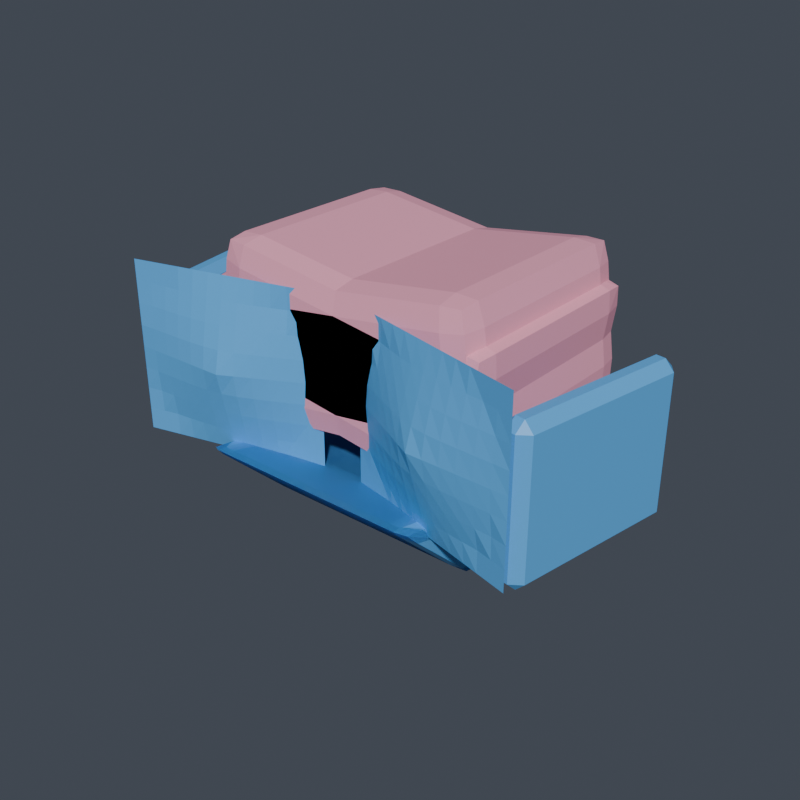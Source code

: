 # Source: right_shoulder.blend  (saved by Blender 5.1.30; exported with 4.5.12 LTS)
import bpy
from mathutils import Matrix  # noqa: F401  (used for matrix-valued properties, if any)

bpy.ops.wm.read_factory_settings(use_empty=True)
scene = bpy.context.scene
scene.name = 'Scene'

# ---- collections
col_vrm_body_proxy = bpy.data.collections.new('vrm_body_proxy'); scene.collection.children.link(col_vrm_body_proxy)
col_review_rig = bpy.data.collections.new('review_rig'); scene.collection.children.link(col_review_rig)
col_armor_active = bpy.data.collections.new('armor_active'); scene.collection.children.link(col_armor_active)
col_build_back = bpy.data.collections.new('build_back'); scene.collection.children.link(col_build_back)
col_build_left_forearm = bpy.data.collections.new('build_left_forearm'); scene.collection.children.link(col_build_left_forearm)
col_build_chest = bpy.data.collections.new('build_chest'); scene.collection.children.link(col_build_chest)
col_build_helmet = bpy.data.collections.new('build_helmet'); scene.collection.children.link(col_build_helmet)
col_build_left_boot = bpy.data.collections.new('build_left_boot'); scene.collection.children.link(col_build_left_boot)
col_build_left_hand = bpy.data.collections.new('build_left_hand'); scene.collection.children.link(col_build_left_hand)
col_build_left_shin = bpy.data.collections.new('build_left_shin'); scene.collection.children.link(col_build_left_shin)
col_build_left_shoulder = bpy.data.collections.new('build_left_shoulder'); scene.collection.children.link(col_build_left_shoulder)
col_build_left_thigh = bpy.data.collections.new('build_left_thigh'); scene.collection.children.link(col_build_left_thigh)
col_build_left_upperarm = bpy.data.collections.new('build_left_upperarm'); scene.collection.children.link(col_build_left_upperarm)
col_build_waist = bpy.data.collections.new('build_waist'); scene.collection.children.link(col_build_waist)

# ---- materials (node trees are filled in below, after node groups)
mat_armor_base_surface = bpy.data.materials.new('armor_base_surface')
mat_armor_accent = bpy.data.materials.new('armor_accent')

# ---- material node trees
mat_armor_base_surface.use_nodes = True; mat_armor_base_surface.node_tree.nodes.clear()
_N = mat_armor_base_surface.node_tree.nodes; _L = mat_armor_base_surface.node_tree.links
n0 = _N.new('ShaderNodeOutputMaterial'); n0.name = 'マテリアル出力'; n0.location = (0, 0)
n1 = _N.new('ShaderNodeBsdfPrincipled'); n1.name = 'プリンシプルBSDF'; n1.location = (0, 0)
n1.inputs[0].default_value = (1.0, 0.4157, 0.5608, 1.0)
_L.new(n1.outputs[0], n0.inputs[0])
n0.is_active_output = True
mat_armor_accent.use_nodes = True; mat_armor_accent.node_tree.nodes.clear()
_N = mat_armor_accent.node_tree.nodes; _L = mat_armor_accent.node_tree.links
n0 = _N.new('ShaderNodeOutputMaterial'); n0.name = 'マテリアル出力'; n0.location = (0, 0)
n1 = _N.new('ShaderNodeBsdfPrincipled'); n1.name = 'プリンシプルBSDF'; n1.location = (0, 0)
n1.inputs[0].default_value = (0.1059, 0.4353, 0.8784, 1.0)
_L.new(n1.outputs[0], n0.inputs[0])
n0.is_active_output = True

# ---- world
world_world = bpy.data.worlds.new('World'); scene.world = world_world
world_world.use_nodes = True; world_world.node_tree.nodes.clear()
_N = world_world.node_tree.nodes; _L = world_world.node_tree.links
n0 = _N.new('ShaderNodeOutputWorld'); n0.name = 'World Output'; n0.location = (200, 100)
n1 = _N.new('ShaderNodeBackground'); n1.name = 'Background'; n1.location = (-200, 100)
n1.inputs[0].default_value = (0.06, 0.07, 0.09, 1.0)
_L.new(n1.outputs[0], n0.inputs[0])
n0.is_active_output = True
world_world.color = (0.05088, 0.05088, 0.05088)
world_world.sun_shadow_jitter_overblur = 0.0

# ---- meshes
me_armor_left_shoulder_v001 = bpy.data.meshes.new('armor_left_shoulder_v001')
me_armor_left_shoulder_v001.from_pydata([(-0.03937, 0.01877, 0.005433), (-0.04048, 0.01077, -0.002489), (-0.04729, 0.01077, 0.006546), (-0.0403, 0.01746, -0.001195), (-0.04618, 0.0168, 0.0003005), (-0.04693, 0.01077, -0.0002638), (-0.046, 0.01746, 0.006364), (-0.04048, -0.04341, -0.002489), (-0.03937, -0.05141, 0.005433), (-0.04729, -0.04341, 0.006546), (-0.0403, -0.0501, -0.001195), (-0.04618, -0.04944, 0.0003005), (-0.046, -0.0501, 0.006364), (-0.04693, -0.04341, -0.0002638), (-0.03529, 0.01877, 0.03444), (-0.04321, 0.01077, 0.03555), (-0.03418, 0.01077, 0.04236), (-0.04192, 0.01746, 0.03537), (-0.04042, 0.0168, 0.04125), (-0.04099, 0.01077, 0.042), (-0.03436, 0.01746, 0.04106), (-0.03529, -0.05141, 0.03444), (-0.03418, -0.04341, 0.04236), (-0.04321, -0.04341, 0.03555), (-0.03436, -0.0501, 0.04106), (-0.04042, -0.04944, 0.04125), (-0.04099, -0.04341, 0.042), (-0.04192, -0.0501, 0.03537), (0.03529, 0.01877, -0.00506), (0.04321, 0.01077, -0.006173), (0.03418, 0.01077, -0.01298), (0.04192, 0.01746, -0.005991), (0.04042, 0.0168, -0.01187), (0.04099, 0.01077, -0.01262), (0.03436, 0.01746, -0.01169), (0.03529, -0.05141, -0.00506), (0.03418, -0.04341, -0.01298), (0.04321, -0.04341, -0.006173), (0.03436, -0.0501, -0.01169), (0.04042, -0.04944, -0.01187), (0.04099, -0.04341, -0.01262), (0.04192, -0.0501, -0.005991), (0.03937, 0.01877, 0.02394), (0.04048, 0.01077, 0.03187), (0.04729, 0.01077, 0.02283), (0.0403, 0.01746, 0.03057), (0.04618, 0.0168, 0.02908), (0.04693, 0.01077, 0.02964), (0.046, 0.01746, 0.02301), (0.03937, -0.05141, 0.02394), (0.04729, -0.04341, 0.02283), (0.04048, -0.04341, 0.03187), (0.046, -0.0501, 0.02301), (0.04618, -0.04944, 0.02908), (0.04693, -0.04341, 0.02964), (0.0403, -0.0501, 0.03057), (-0.03313, 0.0147, -0.05254), (-0.03313, 0.0137, -0.05445), (-0.03713, 0.004461, -0.0484), (-0.03313, 0.0165, -0.0547), (-0.03625, 0.01464, -0.05373), (-0.03647, 0.008801, -0.05274), (-0.03647, 0.0105, -0.04949), (-0.03313, -0.03435, -0.04424), (-0.03313, -0.04117, -0.04067), (-0.03713, -0.03633, -0.03973), (-0.03313, -0.0381, -0.04309), (-0.03625, -0.03805, -0.04301), (-0.03647, -0.03968, -0.04118), (-0.03647, -0.03562, -0.0433), (-0.03313, -0.008671, -0.03055), (-0.03713, -0.01351, -0.03148), (-0.03313, -0.0155, -0.02697), (-0.03647, -0.01017, -0.03003), (-0.03625, -0.01179, -0.0282), (-0.03647, -0.01422, -0.02791), (-0.03313, -0.01175, -0.02812), (-0.03313, -0.06454, -0.01867), (-0.03313, -0.06354, -0.01676), (-0.03713, -0.0543, -0.02281), (-0.03313, -0.06634, -0.01651), (-0.03625, -0.06448, -0.01748), (-0.03647, -0.05864, -0.01847), (-0.03647, -0.06035, -0.02172), (0.03313, 0.0147, -0.05254), (0.03713, 0.004461, -0.0484), (0.03313, 0.0137, -0.05445), (0.03647, 0.0105, -0.04949), (0.03625, 0.01464, -0.05373), (0.03647, 0.008801, -0.05274), (0.03313, 0.0165, -0.0547), (0.03313, -0.04117, -0.04067), (0.03313, -0.03435, -0.04424), (0.03713, -0.03633, -0.03973), (0.03313, -0.0381, -0.04309), (0.03625, -0.03805, -0.04301), (0.03647, -0.03562, -0.0433), (0.03647, -0.03968, -0.04118), (0.03313, -0.008671, -0.03055), (0.03313, -0.0155, -0.02697), (0.03713, -0.01351, -0.03148), (0.03313, -0.01175, -0.02812), (0.03625, -0.01179, -0.0282), (0.03647, -0.01422, -0.02791), (0.03647, -0.01017, -0.03003), (0.03313, -0.06454, -0.01867), (0.03713, -0.0543, -0.02281), (0.03313, -0.06354, -0.01676), (0.03647, -0.06035, -0.02172), (0.03625, -0.06448, -0.01748), (0.03647, -0.05864, -0.01847), (0.03313, -0.06634, -0.01651), (0.07203, -0.004253, -0.02087), (0.07151, -0.007208, -0.02387), (0.06855, -0.006687, -0.02087), (0.06263, -0.05755, -0.02387), (0.06211, -0.06051, -0.02087), (0.05967, -0.05703, -0.02087), (0.07203, -0.004253, 0.02087), (0.06855, -0.006687, 0.02087), (0.07151, -0.007208, 0.02387), (0.06211, -0.06051, 0.02087), (0.06263, -0.05755, 0.02387), (0.05967, -0.05703, 0.02087), (0.07498, -0.004774, -0.02087), (0.07741, -0.00825, -0.02087), (0.07446, -0.007729, -0.02387), (0.06506, -0.06103, -0.02087), (0.06558, -0.05807, -0.02387), (0.06854, -0.05859, -0.02087), (0.07498, -0.004774, 0.02087), (0.07446, -0.007729, 0.02387), (0.07741, -0.00825, 0.02087), (0.06506, -0.06103, 0.02087), (0.06854, -0.05859, 0.02087), (0.06558, -0.05807, 0.02387), (-0.06601, -0.06392, -0.02142), (-0.06108, -0.06269, -0.02142), (-0.05616, -0.06146, -0.02142), (-0.05123, -0.06023, -0.02142), (-0.0463, -0.059, -0.02142), (-0.04138, -0.05778, -0.02142), (-0.03645, -0.05655, -0.02142), (-0.03152, -0.05532, -0.02142), (-0.0266, -0.05409, -0.02142), (-0.02167, -0.05286, -0.02142), (-0.01674, -0.05163, -0.02142), (-0.01182, -0.05041, -0.02142), (-0.00689, -0.04918, -0.02142), (-0.06601, -0.06392, -0.01454), (-0.06108, -0.06269, -0.01454), (-0.05616, -0.06146, -0.01454), (-0.05106, -0.06092, -0.01454), (-0.04599, -0.06026, -0.01454), (-0.04097, -0.05939, -0.01454), (-0.03601, -0.05829, -0.01454), (-0.03112, -0.05694, -0.01454), (-0.02628, -0.05534, -0.01454), (-0.0215, -0.05355, -0.01454), (-0.01674, -0.05163, -0.01454), (-0.01182, -0.05041, -0.01454), (-0.00689, -0.04918, -0.01454), (-0.06601, -0.06392, -0.00765), (-0.06103, -0.06289, -0.00765), (-0.05587, -0.06262, -0.00765), (-0.05072, -0.06228, -0.00765), (-0.04561, -0.06179, -0.00765), (-0.04055, -0.06108, -0.00765), (-0.03558, -0.06004, -0.00765), (-0.0307, -0.05862, -0.00765), (-0.0259, -0.05688, -0.00765), (-0.02116, -0.05491, -0.00765), (-0.01645, -0.0528, -0.00765), (-0.01177, -0.0506, -0.00765), (-0.00689, -0.04918, -0.00765), (-0.06601, -0.06392, -0.000765), (-0.06086, -0.0636, -0.000765), (-0.05565, -0.06347, -0.000765), (-0.05046, -0.06331, -0.000765), (-0.04529, -0.06308, -0.000765), (-0.04016, -0.06266, -0.000765), (-0.03514, -0.06179, -0.000765), (-0.0303, -0.06021, -0.000765), (-0.02558, -0.05817, -0.000765), (-0.0209, -0.05594, -0.000765), (-0.01624, -0.05365, -0.000765), (-0.01159, -0.05131, -0.000765), (-0.00689, -0.04918, -0.000765), (-0.06601, -0.06392, 0.00612), (-0.06079, -0.06385, 0.00612), (-0.05557, -0.06379, 0.00612), (-0.05036, -0.06373, 0.00612), (-0.04514, -0.06366, 0.00612), (-0.03992, -0.0636, 0.00612), (-0.03471, -0.06353, 0.00612), (-0.03007, -0.06114, 0.00612), (-0.02544, -0.05875, 0.00612), (-0.0208, -0.05636, 0.00612), (-0.01616, -0.05396, 0.00612), (-0.01153, -0.05157, 0.00612), (-0.00689, -0.04918, 0.00612), (-0.06601, -0.06392, 0.013), (-0.06086, -0.0636, 0.013), (-0.05565, -0.06347, 0.013), (-0.05046, -0.06331, 0.013), (-0.04529, -0.06308, 0.013), (-0.04016, -0.06266, 0.013), (-0.03514, -0.06179, 0.013), (-0.0303, -0.06021, 0.013), (-0.02558, -0.05817, 0.013), (-0.0209, -0.05594, 0.013), (-0.01624, -0.05365, 0.013), (-0.01159, -0.05131, 0.013), (-0.00689, -0.04918, 0.013), (-0.06601, -0.06392, 0.01989), (-0.06103, -0.06289, 0.01989), (-0.05587, -0.06262, 0.01989), (-0.05072, -0.06228, 0.01989), (-0.04561, -0.06179, 0.01989), (-0.04055, -0.06108, 0.01989), (-0.03558, -0.06004, 0.01989), (-0.0307, -0.05862, 0.01989), (-0.0259, -0.05688, 0.01989), (-0.02116, -0.05491, 0.01989), (-0.01645, -0.0528, 0.01989), (-0.01177, -0.0506, 0.01989), (-0.00689, -0.04918, 0.01989), (-0.06601, -0.06392, 0.02677), (-0.06108, -0.06269, 0.02677), (-0.05616, -0.06146, 0.02677), (-0.05106, -0.06092, 0.02677), (-0.04599, -0.06026, 0.02677), (-0.04097, -0.05939, 0.02677), (-0.03601, -0.05829, 0.02677), (-0.03112, -0.05694, 0.02677), (-0.02628, -0.05534, 0.02677), (-0.0215, -0.05355, 0.02677), (-0.01674, -0.05163, 0.02677), (-0.01182, -0.05041, 0.02677), (-0.00689, -0.04918, 0.02677), (-0.06601, -0.06392, 0.03366), (-0.06108, -0.06269, 0.03366), (-0.05616, -0.06146, 0.03366), (-0.05123, -0.06023, 0.03366), (-0.0463, -0.059, 0.03366), (-0.04138, -0.05778, 0.03366), (-0.03645, -0.05655, 0.03366), (-0.03152, -0.05532, 0.03366), (-0.0266, -0.05409, 0.03366), (-0.02167, -0.05286, 0.03366), (-0.01674, -0.05163, 0.03366), (-0.01182, -0.05041, 0.03366), (-0.00689, -0.04918, 0.03366)], [], [(0, 3, 4, 6), (1, 5, 4, 3), (2, 6, 4, 5), (7, 10, 11, 13), (8, 12, 11, 10), (9, 13, 11, 12), (14, 17, 18, 20), (15, 19, 18, 17), (16, 20, 18, 19), (21, 24, 25, 27), (22, 26, 25, 24), (23, 27, 25, 26), (28, 31, 32, 34), (29, 33, 32, 31), (30, 34, 32, 33), (35, 38, 39, 41), (36, 40, 39, 38), (37, 41, 39, 40), (42, 45, 46, 48), (43, 47, 46, 45), (44, 48, 46, 47), (49, 52, 53, 55), (50, 54, 53, 52), (51, 55, 53, 54), (14, 0, 6, 17), (17, 6, 2, 15), (1, 7, 13, 5), (5, 13, 9, 2), (8, 21, 27, 12), (12, 27, 23, 9), (22, 16, 19, 26), (26, 19, 15, 23), (42, 14, 20, 45), (45, 20, 16, 43), (21, 49, 55, 24), (24, 55, 51, 22), (50, 44, 47, 54), (54, 47, 43, 51), (28, 42, 48, 31), (31, 48, 44, 29), (49, 35, 41, 52), (52, 41, 37, 50), (36, 30, 33, 40), (40, 33, 29, 37), (0, 28, 34, 3), (3, 34, 30, 1), (35, 8, 10, 38), (38, 10, 7, 36), (14, 42, 28, 0), (2, 9, 23, 15), (30, 36, 7, 1), (49, 21, 8, 35), (16, 22, 51, 43), (44, 50, 37, 29), (56, 59, 60, 62), (57, 61, 60, 59), (58, 62, 60, 61), (63, 66, 67, 69), (64, 68, 67, 66), (65, 69, 67, 68), (70, 73, 74, 76), (71, 75, 74, 73), (72, 76, 74, 75), (77, 80, 81, 83), (78, 82, 81, 80), (79, 83, 81, 82), (84, 87, 88, 90), (85, 89, 88, 87), (86, 90, 88, 89), (91, 94, 95, 97), (92, 96, 95, 94), (93, 97, 95, 96), (98, 101, 102, 104), (99, 103, 102, 101), (100, 104, 102, 103), (105, 108, 109, 111), (106, 110, 109, 108), (107, 111, 109, 110), (70, 56, 62, 73), (73, 62, 58, 71), (57, 63, 69, 61), (61, 69, 65, 58), (64, 77, 83, 68), (68, 83, 79, 65), (78, 72, 75, 82), (82, 75, 71, 79), (98, 70, 76, 101), (101, 76, 72, 99), (77, 105, 111, 80), (80, 111, 107, 78), (106, 100, 103, 110), (110, 103, 99, 107), (84, 98, 104, 87), (87, 104, 100, 85), (105, 91, 97, 108), (108, 97, 93, 106), (92, 86, 89, 96), (96, 89, 85, 93), (56, 84, 90, 59), (59, 90, 86, 57), (91, 64, 66, 94), (94, 66, 63, 92), (70, 98, 84, 56), (58, 65, 79, 71), (86, 92, 63, 57), (105, 77, 64, 91), (72, 78, 107, 99), (100, 106, 93, 85), (112, 113, 114), (115, 116, 117), (118, 119, 120), (121, 122, 123), (124, 125, 126), (127, 128, 129), (130, 131, 132), (133, 134, 135), (118, 112, 114, 119), (113, 115, 117, 114), (116, 121, 123, 117), (122, 120, 119, 123), (130, 118, 120, 131), (121, 133, 135, 122), (134, 132, 131, 135), (124, 130, 132, 125), (133, 127, 129, 134), (128, 126, 125, 129), (112, 124, 126, 113), (127, 116, 115, 128), (118, 130, 124, 112), (114, 117, 123, 119), (126, 128, 115, 113), (133, 121, 116, 127), (120, 122, 135, 131), (132, 134, 129, 125), (136, 137, 150, 149), (137, 138, 151, 150), (138, 139, 152, 151), (139, 140, 153, 152), (140, 141, 154, 153), (141, 142, 155, 154), (142, 143, 156, 155), (143, 144, 157, 156), (144, 145, 158, 157), (145, 146, 159, 158), (146, 147, 160, 159), (147, 148, 161, 160), (149, 150, 163, 162), (150, 151, 164, 163), (151, 152, 165, 164), (152, 153, 166, 165), (153, 154, 167, 166), (154, 155, 168, 167), (155, 156, 169, 168), (156, 157, 170, 169), (157, 158, 171, 170), (158, 159, 172, 171), (159, 160, 173, 172), (160, 161, 174, 173), (162, 163, 176, 175), (163, 164, 177, 176), (164, 165, 178, 177), (165, 166, 179, 178), (166, 167, 180, 179), (167, 168, 181, 180), (168, 169, 182, 181), (169, 170, 183, 182), (170, 171, 184, 183), (171, 172, 185, 184), (172, 173, 186, 185), (173, 174, 187, 186), (175, 176, 189, 188), (176, 177, 190, 189), (177, 178, 191, 190), (178, 179, 192, 191), (179, 180, 193, 192), (180, 181, 194, 193), (181, 182, 195, 194), (182, 183, 196, 195), (183, 184, 197, 196), (184, 185, 198, 197), (185, 186, 199, 198), (186, 187, 200, 199), (188, 189, 202, 201), (189, 190, 203, 202), (190, 191, 204, 203), (191, 192, 205, 204), (192, 193, 206, 205), (193, 194, 207, 206), (194, 195, 208, 207), (195, 196, 209, 208), (196, 197, 210, 209), (197, 198, 211, 210), (198, 199, 212, 211), (199, 200, 213, 212), (201, 202, 215, 214), (202, 203, 216, 215), (203, 204, 217, 216), (204, 205, 218, 217), (205, 206, 219, 218), (206, 207, 220, 219), (207, 208, 221, 220), (208, 209, 222, 221), (209, 210, 223, 222), (210, 211, 224, 223), (211, 212, 225, 224), (212, 213, 226, 225), (214, 215, 228, 227), (215, 216, 229, 228), (216, 217, 230, 229), (217, 218, 231, 230), (218, 219, 232, 231), (219, 220, 233, 232), (220, 221, 234, 233), (221, 222, 235, 234), (222, 223, 236, 235), (223, 224, 237, 236), (224, 225, 238, 237), (225, 226, 239, 238), (227, 228, 241, 240), (228, 229, 242, 241), (229, 230, 243, 242), (230, 231, 244, 243), (231, 232, 245, 244), (232, 233, 246, 245), (233, 234, 247, 246), (234, 235, 248, 247), (235, 236, 249, 248), (236, 237, 250, 249), (237, 238, 251, 250), (238, 239, 252, 251)])
me_armor_left_shoulder_v001.polygons.foreach_set('material_index', [0, 0, 0, 0, 0, 0, 0, 0, 0, 0, 0, 0, 0, 0, 0, 0, 0, 0, 0, 0, 0, 0, 0, 0, 0, 0, 0, 0, 0, 0, 0, 0, 0, 0, 0, 0, 0, 0, 0, 0, 0, 0, 0, 0, 0, 0, 0, 0, 0, 0, 0, 0, 0, 0, 0, 0, 0, 1, 1, 1, 1, 1, 1, 1, 1, 1, 1, 1, 1, 1, 1, 1, 1, 1, 1, 1, 1, 1, 1, 1, 1, 1, 1, 1, 1, 1, 1, 1, 1, 1, 1, 1, 1, 1, 1, 1, 1, 1, 1, 1, 1, 1, 1, 1, 1, 1, 1, 1, 1, 1, 1, 1, 1, 1, 1, 1, 1, 1, 1, 1, 1, 1, 1, 1, 1, 1, 1, 1, 1, 1, 1, 1, 1, 1, 1, 1, 1, 1, 1, 1, 1, 1, 1, 1, 1, 1, 1, 1, 1, 1, 1, 1, 1, 1, 1, 1, 1, 1, 1, 1, 1, 1, 1, 1, 1, 1, 1, 1, 1, 1, 1, 1, 1, 1, 1, 1, 1, 1, 1, 1, 1, 1, 1, 1, 1, 1, 1, 1, 1, 1, 1, 1, 1, 1, 1, 1, 1, 1, 1, 1, 1, 1, 1, 1, 1, 1, 1, 1, 1, 1, 1, 1, 1, 1, 1, 1, 1, 1, 1, 1, 1, 1, 1, 1, 1, 1, 1, 1, 1, 1])
_uv = me_armor_left_shoulder_v001.uv_layers.new(name='UVマップ')
_uv.uv.foreach_set('vector', [0.1471, 0.693, 0.1738, 0.6929, 0.1712, 0.7169, 0.1471, 0.7196, 0.3068, 0.02967, 0.2806, 0.03015, 0.2835, 0.006437, 0.3074, 0.003559, 0.03059, 0.9698, 0.03019, 0.9964, 0.005994, 0.9938, 0.003559, 0.9698, 0.3054, 0.2449, 0.3056, 0.272, 0.2818, 0.2696, 0.2791, 0.2454, 0.6666, 0.3319, 0.6419, 0.332, 0.6453, 0.3081, 0.6681, 0.3054, 0.03059, 0.7537, 0.003559, 0.7537, 0.005994, 0.7295, 0.03019, 0.7269, 0.03028, 0.693, 0.03027, 0.7196, 0.006198, 0.7169, 0.003558, 0.6929, 0.1471, 0.9697, 0.1733, 0.9695, 0.1705, 0.9935, 0.1467, 0.9963, 0.03063, 0.03203, 0.003559, 0.03183, 0.005948, 0.007621, 0.03015, 0.005012, 0.6657, 0.4487, 0.6667, 0.4755, 0.644, 0.473, 0.641, 0.4488, 0.2459, 0.03057, 0.2454, 0.003559, 0.2691, 0.005844, 0.272, 0.03002, 0.1471, 0.7535, 0.1467, 0.7267, 0.1705, 0.7293, 0.1733, 0.7534, 0.1471, 0.3922, 0.1471, 0.3654, 0.1712, 0.368, 0.1738, 0.3921, 0.324, 0.9696, 0.3502, 0.9698, 0.3474, 0.9939, 0.3236, 0.9964, 0.6068, 0.02967, 0.6074, 0.003559, 0.6316, 0.006437, 0.6339, 0.03015, 0.9591, 0.3319, 0.9605, 0.3054, 0.9845, 0.3081, 0.9863, 0.332, 0.6054, 0.2449, 0.6324, 0.2454, 0.6298, 0.2696, 0.6056, 0.272, 0.324, 0.7535, 0.3236, 0.7269, 0.3474, 0.7297, 0.3502, 0.7537, 0.03028, 0.3922, 0.003558, 0.3921, 0.006198, 0.368, 0.03027, 0.3654, 0.03063, 0.3321, 0.03015, 0.3583, 0.005948, 0.3556, 0.003559, 0.3319, 0.2075, 0.9694, 0.2071, 0.9963, 0.1829, 0.9936, 0.1805, 0.9695, 0.9582, 0.4487, 0.9854, 0.4488, 0.9832, 0.473, 0.9592, 0.4755, 0.2075, 0.7533, 0.1805, 0.7534, 0.1829, 0.7294, 0.2071, 0.7267, 0.2459, 0.3306, 0.272, 0.33, 0.2691, 0.3539, 0.2454, 0.3569, 0.03028, 0.693, 0.1471, 0.693, 0.1471, 0.7196, 0.03027, 0.7196, 0.1467, 0.9963, 0.03019, 0.9964, 0.03059, 0.9698, 0.1471, 0.9697, 0.3068, 0.02967, 0.3054, 0.2449, 0.2791, 0.2454, 0.2806, 0.03015, 0.003559, 0.9698, 0.003559, 0.7537, 0.03059, 0.7537, 0.03059, 0.9698, 0.6666, 0.3319, 0.6657, 0.4487, 0.641, 0.4488, 0.6419, 0.332, 0.03019, 0.7269, 0.1467, 0.7267, 0.1471, 0.7535, 0.03059, 0.7537, 0.2459, 0.03057, 0.03063, 0.03203, 0.03015, 0.005012, 0.2454, 0.003559, 0.1733, 0.7534, 0.1733, 0.9695, 0.1471, 0.9697, 0.1471, 0.7535, 0.03028, 0.3922, 0.03028, 0.693, 0.003558, 0.6929, 0.003558, 0.3921, 0.003559, 0.3319, 0.003559, 0.03183, 0.03063, 0.03203, 0.03063, 0.3321, 0.6657, 0.4487, 0.9582, 0.4487, 0.9592, 0.4755, 0.6667, 0.4755, 0.272, 0.03002, 0.272, 0.33, 0.2459, 0.3306, 0.2459, 0.03057, 0.2075, 0.7533, 0.2075, 0.9694, 0.1805, 0.9695, 0.1805, 0.7534, 0.2454, 0.3569, 0.03015, 0.3583, 0.03063, 0.3321, 0.2459, 0.3306, 0.1471, 0.3922, 0.03028, 0.3922, 0.03027, 0.3654, 0.1471, 0.3654, 0.3236, 0.9964, 0.2071, 0.9963, 0.2075, 0.9694, 0.324, 0.9696, 0.9582, 0.4487, 0.9591, 0.3319, 0.9863, 0.332, 0.9854, 0.4488, 0.2071, 0.7267, 0.3236, 0.7269, 0.324, 0.7535, 0.2075, 0.7533, 0.6054, 0.2449, 0.6068, 0.02967, 0.6339, 0.03015, 0.6324, 0.2454, 0.3502, 0.7537, 0.3502, 0.9698, 0.324, 0.9696, 0.324, 0.7535, 0.1471, 0.693, 0.1471, 0.3922, 0.1738, 0.3921, 0.1738, 0.6929, 0.3074, 0.003559, 0.6074, 0.003559, 0.6068, 0.02967, 0.3068, 0.02967, 0.9591, 0.3319, 0.6666, 0.3319, 0.6681, 0.3054, 0.9605, 0.3054, 0.6056, 0.272, 0.3056, 0.272, 0.3054, 0.2449, 0.6054, 0.2449, 0.03028, 0.693, 0.03028, 0.3922, 0.1471, 0.3922, 0.1471, 0.693, 0.03059, 0.9698, 0.03059, 0.7537, 0.1471, 0.7535, 0.1471, 0.9697, 0.6068, 0.02967, 0.6054, 0.2449, 0.3054, 0.2449, 0.3068, 0.02967, 0.9582, 0.4487, 0.6657, 0.4487, 0.6666, 0.3319, 0.9591, 0.3319, 0.03063, 0.03203, 0.2459, 0.03057, 0.2459, 0.3306, 0.03063, 0.3321, 0.2075, 0.9694, 0.2075, 0.7533, 0.324, 0.7535, 0.324, 0.9696, 0.5805, 0.6298, 0.5891, 0.6295, 0.5858, 0.642, 0.5689, 0.6433, 0.973, 0.0213, 0.9528, 0.007804, 0.9764, 0.008624, 0.9842, 0.02121, 0.496, 0.6597, 0.4968, 0.6841, 0.4837, 0.7036, 0.4827, 0.6801, 0.7784, 0.0213, 0.763, 0.02121, 0.7631, 0.008751, 0.7728, 0.007804, 0.7499, 0.02075, 0.7559, 0.007476, 0.7631, 0.008751, 0.763, 0.02121, 0.4968, 0.4934, 0.4836, 0.499, 0.4827, 0.4892, 0.4885, 0.4814, 0.1947, 0.5997, 0.1813, 0.5935, 0.1818, 0.5864, 0.1942, 0.5866, 0.5474, 0.5759, 0.5609, 0.5701, 0.5618, 0.5799, 0.5559, 0.5877, 0.1941, 0.5713, 0.1942, 0.5866, 0.1818, 0.5864, 0.181, 0.5766, 0.6489, 0.01632, 0.641, 0.01586, 0.6486, 0.003573, 0.6666, 0.003559, 0.1941, 0.3766, 0.181, 0.3966, 0.1819, 0.3731, 0.1942, 0.3654, 0.5482, 0.4096, 0.5477, 0.385, 0.5609, 0.3654, 0.5617, 0.3891, 0.4629, 0.7028, 0.4756, 0.6851, 0.4756, 0.7031, 0.4633, 0.7107, 0.935, 0.4963, 0.9555, 0.4828, 0.9792, 0.4836, 0.9596, 0.4968, 0.9751, 0.2851, 0.9863, 0.285, 0.9786, 0.2973, 0.9551, 0.2982, 0.752, 0.2845, 0.7651, 0.285, 0.7653, 0.2974, 0.7582, 0.2979, 0.7804, 0.2851, 0.7751, 0.2982, 0.7653, 0.2974, 0.7651, 0.285, 0.7687, 0.4971, 0.7569, 0.4886, 0.7647, 0.4827, 0.7744, 0.4836, 0.4584, 0.6018, 0.458, 0.5887, 0.4704, 0.5886, 0.4717, 0.5958, 0.4579, 0.5733, 0.4714, 0.5789, 0.4704, 0.5886, 0.458, 0.5887, 0.8512, 0.5477, 0.8632, 0.5559, 0.8554, 0.5617, 0.8456, 0.5609, 0.8997, 0.5803, 0.9171, 0.5689, 0.9116, 0.5855, 0.8976, 0.5888, 0.6849, 0.5485, 0.6645, 0.5617, 0.641, 0.5608, 0.6605, 0.5477, 0.4579, 0.3787, 0.458, 0.3675, 0.4706, 0.3753, 0.4714, 0.3989, 0.1947, 0.5997, 0.1991, 0.7007, 0.1852, 0.6828, 0.1813, 0.5935, 0.5559, 0.5877, 0.4968, 0.6841, 0.496, 0.6597, 0.5474, 0.5759, 0.973, 0.0213, 0.7784, 0.0213, 0.7728, 0.007804, 0.9528, 0.007804, 0.4827, 0.6801, 0.4836, 0.499, 0.4968, 0.4934, 0.496, 0.6597, 0.7499, 0.02075, 0.6489, 0.01632, 0.6666, 0.003559, 0.7559, 0.007476, 0.4885, 0.4814, 0.5477, 0.385, 0.5482, 0.4096, 0.4968, 0.4934, 0.1941, 0.3766, 0.1941, 0.5713, 0.181, 0.5766, 0.181, 0.3966, 0.5617, 0.3891, 0.5609, 0.5701, 0.5474, 0.5759, 0.5482, 0.4096, 0.4584, 0.6018, 0.1947, 0.5997, 0.1942, 0.5866, 0.458, 0.5887, 0.458, 0.5887, 0.1942, 0.5866, 0.1941, 0.5713, 0.4579, 0.5733, 0.643, 0.5689, 0.8997, 0.5803, 0.8976, 0.5888, 0.641, 0.5774, 0.1942, 0.3654, 0.458, 0.3675, 0.4579, 0.3787, 0.1941, 0.3766, 0.6849, 0.5485, 0.8512, 0.5477, 0.8456, 0.5609, 0.6645, 0.5617, 0.4714, 0.3989, 0.4714, 0.5789, 0.4579, 0.5733, 0.4579, 0.3787, 0.4629, 0.7028, 0.4584, 0.6018, 0.4717, 0.5958, 0.4756, 0.6851, 0.9596, 0.4968, 0.8632, 0.5559, 0.8512, 0.5477, 0.935, 0.4963, 0.651, 0.2801, 0.752, 0.2845, 0.7582, 0.2979, 0.6689, 0.294, 0.6605, 0.5477, 0.7569, 0.4886, 0.7687, 0.4971, 0.6849, 0.5485, 0.7804, 0.2851, 0.9751, 0.2851, 0.9551, 0.2982, 0.7751, 0.2982, 0.7744, 0.4836, 0.9555, 0.4828, 0.935, 0.4963, 0.7687, 0.4971, 0.5805, 0.6298, 0.5689, 0.3657, 0.5776, 0.3654, 0.5891, 0.6295, 0.9842, 0.02121, 0.9863, 0.285, 0.9751, 0.2851, 0.973, 0.0213, 0.752, 0.2845, 0.7499, 0.02075, 0.763, 0.02121, 0.7651, 0.285, 0.7651, 0.285, 0.763, 0.02121, 0.7784, 0.0213, 0.7804, 0.2851, 0.1947, 0.5997, 0.4584, 0.6018, 0.4629, 0.7028, 0.1991, 0.7007, 0.496, 0.6597, 0.4968, 0.4934, 0.5482, 0.4096, 0.5474, 0.5759, 0.9751, 0.2851, 0.7804, 0.2851, 0.7784, 0.0213, 0.973, 0.0213, 0.651, 0.2801, 0.6489, 0.01632, 0.7499, 0.02075, 0.752, 0.2845, 0.1941, 0.5713, 0.1941, 0.3766, 0.4579, 0.3787, 0.4579, 0.5733, 0.8512, 0.5477, 0.6849, 0.5485, 0.7687, 0.4971, 0.935, 0.4963, 0.6529, 0.7067, 0.641, 0.7048, 0.6529, 0.693, 0.6542, 0.6085, 0.641, 0.6079, 0.653, 0.5959, 0.8195, 0.7067, 0.8195, 0.693, 0.8314, 0.7048, 0.7512, 0.7288, 0.7631, 0.7407, 0.7504, 0.7429, 0.9372, 0.9409, 0.9365, 0.9269, 0.9492, 0.929, 0.8195, 0.6701, 0.8314, 0.6749, 0.8195, 0.6859, 0.857, 0.6395, 0.8439, 0.6401, 0.845, 0.6275, 0.6529, 0.6701, 0.6529, 0.6859, 0.641, 0.6749, 0.8195, 0.7067, 0.6529, 0.7067, 0.6529, 0.693, 0.8195, 0.693, 0.8571, 0.6085, 0.6542, 0.6085, 0.653, 0.5959, 0.8559, 0.5959, 0.585, 0.7267, 0.7512, 0.7288, 0.7504, 0.7429, 0.5842, 0.7408, 0.7631, 0.7407, 0.7631, 0.9408, 0.7504, 0.943, 0.7504, 0.7429, 0.857, 0.6395, 0.8571, 0.6515, 0.8439, 0.6521, 0.8439, 0.6401, 0.6529, 0.6592, 0.6529, 0.6701, 0.641, 0.6749, 0.641, 0.664, 0.6421, 0.6275, 0.845, 0.6275, 0.8439, 0.6401, 0.641, 0.6401, 0.9372, 0.9409, 0.771, 0.943, 0.7703, 0.9289, 0.9365, 0.9269, 0.6529, 0.6701, 0.8195, 0.6701, 0.8195, 0.6859, 0.6529, 0.6859, 0.9492, 0.7289, 0.9492, 0.929, 0.9365, 0.9269, 0.9365, 0.7267, 0.6529, 0.7067, 0.6529, 0.7185, 0.641, 0.7167, 0.641, 0.7048, 0.641, 0.6198, 0.641, 0.6079, 0.6542, 0.6085, 0.6541, 0.6204, 0.8195, 0.7067, 0.8195, 0.7185, 0.6529, 0.7185, 0.6529, 0.7067, 0.5842, 0.9409, 0.5842, 0.7408, 0.7504, 0.7429, 0.7504, 0.943, 0.857, 0.6204, 0.6541, 0.6204, 0.6542, 0.6085, 0.8571, 0.6085, 0.6529, 0.6701, 0.6529, 0.6592, 0.8195, 0.6592, 0.8195, 0.6701, 0.8439, 0.6521, 0.641, 0.6521, 0.641, 0.6401, 0.8439, 0.6401, 0.7703, 0.9289, 0.7703, 0.7288, 0.9365, 0.7267, 0.9365, 0.9269, 0.5771, 0.7267, 0.5771, 0.747, 0.5497, 0.747, 0.5497, 0.7267, 0.5771, 0.747, 0.5771, 0.7673, 0.5497, 0.7673, 0.5497, 0.747, 0.5771, 0.7673, 0.5771, 0.7875, 0.5497, 0.7875, 0.5497, 0.7673, 0.5771, 0.7875, 0.5771, 0.8078, 0.5497, 0.8078, 0.5497, 0.7875, 0.5771, 0.8078, 0.5771, 0.828, 0.5497, 0.8281, 0.5497, 0.8078, 0.5771, 0.828, 0.5771, 0.8483, 0.5497, 0.8483, 0.5497, 0.8281, 0.5771, 0.8483, 0.5771, 0.8685, 0.5497, 0.8686, 0.5497, 0.8483, 0.5771, 0.8685, 0.5771, 0.8888, 0.5497, 0.8888, 0.5497, 0.8686, 0.5771, 0.8888, 0.5771, 0.9091, 0.5497, 0.9091, 0.5497, 0.8888, 0.5771, 0.9091, 0.5771, 0.9293, 0.5497, 0.9293, 0.5497, 0.9091, 0.5771, 0.9293, 0.5771, 0.9496, 0.5497, 0.9496, 0.5497, 0.9293, 0.5771, 0.9496, 0.5771, 0.9698, 0.5497, 0.9698, 0.5497, 0.9496, 0.5497, 0.7267, 0.5497, 0.747, 0.5222, 0.747, 0.5222, 0.7267, 0.5497, 0.747, 0.5497, 0.7673, 0.5222, 0.7673, 0.5222, 0.747, 0.5497, 0.7673, 0.5497, 0.7875, 0.5222, 0.7876, 0.5222, 0.7673, 0.5497, 0.7875, 0.5497, 0.8078, 0.5222, 0.8078, 0.5222, 0.7876, 0.5497, 0.8078, 0.5497, 0.8281, 0.5222, 0.8281, 0.5222, 0.8078, 0.5497, 0.8281, 0.5497, 0.8483, 0.5222, 0.8484, 0.5222, 0.8281, 0.5497, 0.8483, 0.5497, 0.8686, 0.5222, 0.8686, 0.5222, 0.8484, 0.5497, 0.8686, 0.5497, 0.8888, 0.5222, 0.8889, 0.5222, 0.8686, 0.5497, 0.8888, 0.5497, 0.9091, 0.5222, 0.9091, 0.5222, 0.8889, 0.5497, 0.9091, 0.5497, 0.9293, 0.5222, 0.9293, 0.5222, 0.9091, 0.5497, 0.9293, 0.5497, 0.9496, 0.5222, 0.9496, 0.5222, 0.9293, 0.5497, 0.9496, 0.5497, 0.9698, 0.5222, 0.9698, 0.5222, 0.9496, 0.5222, 0.7267, 0.5222, 0.747, 0.4947, 0.747, 0.4947, 0.7267, 0.5222, 0.747, 0.5222, 0.7673, 0.4947, 0.7673, 0.4947, 0.747, 0.5222, 0.7673, 0.5222, 0.7876, 0.4947, 0.7876, 0.4947, 0.7673, 0.5222, 0.7876, 0.5222, 0.8078, 0.4947, 0.8079, 0.4947, 0.7876, 0.5222, 0.8078, 0.5222, 0.8281, 0.4947, 0.8281, 0.4947, 0.8079, 0.5222, 0.8281, 0.5222, 0.8484, 0.4947, 0.8484, 0.4947, 0.8281, 0.5222, 0.8484, 0.5222, 0.8686, 0.4947, 0.8687, 0.4947, 0.8484, 0.5222, 0.8686, 0.5222, 0.8889, 0.4947, 0.8889, 0.4947, 0.8687, 0.5222, 0.8889, 0.5222, 0.9091, 0.4947, 0.9091, 0.4947, 0.8889, 0.5222, 0.9091, 0.5222, 0.9293, 0.4947, 0.9294, 0.4947, 0.9091, 0.5222, 0.9293, 0.5222, 0.9496, 0.4947, 0.9496, 0.4947, 0.9294, 0.5222, 0.9496, 0.5222, 0.9698, 0.4947, 0.9698, 0.4947, 0.9496, 0.4947, 0.7267, 0.4947, 0.747, 0.4672, 0.747, 0.4672, 0.7267, 0.4947, 0.747, 0.4947, 0.7673, 0.4672, 0.7673, 0.4672, 0.747, 0.4947, 0.7673, 0.4947, 0.7876, 0.4672, 0.7876, 0.4672, 0.7673, 0.4947, 0.7876, 0.4947, 0.8079, 0.4672, 0.8079, 0.4672, 0.7876, 0.4947, 0.8079, 0.4947, 0.8281, 0.4672, 0.8282, 0.4672, 0.8079, 0.4947, 0.8281, 0.4947, 0.8484, 0.4672, 0.8485, 0.4672, 0.8282, 0.4947, 0.8484, 0.4947, 0.8687, 0.4672, 0.8687, 0.4672, 0.8485, 0.4947, 0.8687, 0.4947, 0.8889, 0.4672, 0.8889, 0.4672, 0.8687, 0.4947, 0.8889, 0.4947, 0.9091, 0.4672, 0.9091, 0.4672, 0.8889, 0.4947, 0.9091, 0.4947, 0.9294, 0.4672, 0.9294, 0.4672, 0.9091, 0.4947, 0.9294, 0.4947, 0.9496, 0.4672, 0.9496, 0.4672, 0.9294, 0.4947, 0.9496, 0.4947, 0.9698, 0.4672, 0.9698, 0.4672, 0.9496, 0.4672, 0.7267, 0.4672, 0.747, 0.4398, 0.747, 0.4398, 0.7267, 0.4672, 0.747, 0.4672, 0.7673, 0.4398, 0.7673, 0.4398, 0.747, 0.4672, 0.7673, 0.4672, 0.7876, 0.4398, 0.7876, 0.4398, 0.7673, 0.4672, 0.7876, 0.4672, 0.8079, 0.4398, 0.8079, 0.4398, 0.7876, 0.4672, 0.8079, 0.4672, 0.8282, 0.4398, 0.8281, 0.4398, 0.8079, 0.4672, 0.8282, 0.4672, 0.8485, 0.4398, 0.8484, 0.4398, 0.8281, 0.4672, 0.8485, 0.4672, 0.8687, 0.4398, 0.8687, 0.4398, 0.8484, 0.4672, 0.8687, 0.4672, 0.8889, 0.4398, 0.8889, 0.4398, 0.8687, 0.4672, 0.8889, 0.4672, 0.9091, 0.4398, 0.9091, 0.4398, 0.8889, 0.4672, 0.9091, 0.4672, 0.9294, 0.4398, 0.9294, 0.4398, 0.9091, 0.4672, 0.9294, 0.4672, 0.9496, 0.4398, 0.9496, 0.4398, 0.9294, 0.4672, 0.9496, 0.4672, 0.9698, 0.4398, 0.9698, 0.4398, 0.9496, 0.4398, 0.7267, 0.4398, 0.747, 0.4123, 0.747, 0.4123, 0.7267, 0.4398, 0.747, 0.4398, 0.7673, 0.4123, 0.7673, 0.4123, 0.747, 0.4398, 0.7673, 0.4398, 0.7876, 0.4123, 0.7876, 0.4123, 0.7673, 0.4398, 0.7876, 0.4398, 0.8079, 0.4123, 0.8078, 0.4123, 0.7876, 0.4398, 0.8079, 0.4398, 0.8281, 0.4123, 0.8281, 0.4123, 0.8078, 0.4398, 0.8281, 0.4398, 0.8484, 0.4123, 0.8484, 0.4123, 0.8281, 0.4398, 0.8484, 0.4398, 0.8687, 0.4123, 0.8686, 0.4123, 0.8484, 0.4398, 0.8687, 0.4398, 0.8889, 0.4123, 0.8889, 0.4123, 0.8686, 0.4398, 0.8889, 0.4398, 0.9091, 0.4123, 0.9091, 0.4123, 0.8889, 0.4398, 0.9091, 0.4398, 0.9294, 0.4123, 0.9293, 0.4123, 0.9091, 0.4398, 0.9294, 0.4398, 0.9496, 0.4123, 0.9496, 0.4123, 0.9293, 0.4398, 0.9496, 0.4398, 0.9698, 0.4123, 0.9698, 0.4123, 0.9496, 0.4123, 0.7267, 0.4123, 0.747, 0.3848, 0.747, 0.3848, 0.7267, 0.4123, 0.747, 0.4123, 0.7673, 0.3848, 0.7673, 0.3848, 0.747, 0.4123, 0.7673, 0.4123, 0.7876, 0.3848, 0.7875, 0.3848, 0.7673, 0.4123, 0.7876, 0.4123, 0.8078, 0.3848, 0.8078, 0.3848, 0.7875, 0.4123, 0.8078, 0.4123, 0.8281, 0.3848, 0.8281, 0.3848, 0.8078, 0.4123, 0.8281, 0.4123, 0.8484, 0.3848, 0.8483, 0.3848, 0.8281, 0.4123, 0.8484, 0.4123, 0.8686, 0.3848, 0.8686, 0.3848, 0.8483, 0.4123, 0.8686, 0.4123, 0.8889, 0.3848, 0.8888, 0.3848, 0.8686, 0.4123, 0.8889, 0.4123, 0.9091, 0.3848, 0.9091, 0.3848, 0.8888, 0.4123, 0.9091, 0.4123, 0.9293, 0.3848, 0.9293, 0.3848, 0.9091, 0.4123, 0.9293, 0.4123, 0.9496, 0.3848, 0.9496, 0.3848, 0.9293, 0.4123, 0.9496, 0.4123, 0.9698, 0.3848, 0.9698, 0.3848, 0.9496, 0.3848, 0.7267, 0.3848, 0.747, 0.3574, 0.747, 0.3574, 0.7267, 0.3848, 0.747, 0.3848, 0.7673, 0.3574, 0.7673, 0.3574, 0.747, 0.3848, 0.7673, 0.3848, 0.7875, 0.3574, 0.7875, 0.3574, 0.7673, 0.3848, 0.7875, 0.3848, 0.8078, 0.3574, 0.8078, 0.3574, 0.7875, 0.3848, 0.8078, 0.3848, 0.8281, 0.3574, 0.828, 0.3574, 0.8078, 0.3848, 0.8281, 0.3848, 0.8483, 0.3574, 0.8483, 0.3574, 0.828, 0.3848, 0.8483, 0.3848, 0.8686, 0.3574, 0.8685, 0.3574, 0.8483, 0.3848, 0.8686, 0.3848, 0.8888, 0.3574, 0.8888, 0.3574, 0.8685, 0.3848, 0.8888, 0.3848, 0.9091, 0.3574, 0.9091, 0.3574, 0.8888, 0.3848, 0.9091, 0.3848, 0.9293, 0.3574, 0.9293, 0.3574, 0.9091, 0.3848, 0.9293, 0.3848, 0.9496, 0.3574, 0.9496, 0.3574, 0.9293, 0.3848, 0.9496, 0.3848, 0.9698, 0.3574, 0.9698, 0.3574, 0.9496])
me_armor_left_shoulder_v001.materials.append(mat_armor_base_surface)
me_armor_left_shoulder_v001.materials.append(mat_armor_accent)
me_armor_left_shoulder_v001.update()
me_armor_right_shoulder_v001 = bpy.data.meshes.new('armor_right_shoulder_v001')
me_armor_right_shoulder_v001.from_pydata([(0.03937, 0.01877, 0.005433), (0.04048, 0.01077, -0.002489), (0.04729, 0.01077, 0.006546), (0.0403, 0.01746, -0.001195), (0.04618, 0.0168, 0.0003005), (0.04693, 0.01077, -0.0002638), (0.046, 0.01746, 0.006364), (0.04048, -0.04341, -0.002489), (0.03937, -0.05141, 0.005433), (0.04729, -0.04341, 0.006546), (0.0403, -0.0501, -0.001195), (0.04618, -0.04944, 0.0003005), (0.046, -0.0501, 0.006364), (0.04693, -0.04341, -0.0002638), (0.03529, 0.01877, 0.03444), (0.04321, 0.01077, 0.03555), (0.03418, 0.01077, 0.04236), (0.04192, 0.01746, 0.03537), (0.04042, 0.0168, 0.04125), (0.04099, 0.01077, 0.042), (0.03436, 0.01746, 0.04106), (0.03529, -0.05141, 0.03444), (0.03418, -0.04341, 0.04236), (0.04321, -0.04341, 0.03555), (0.03436, -0.0501, 0.04106), (0.04042, -0.04944, 0.04125), (0.04099, -0.04341, 0.042), (0.04192, -0.0501, 0.03537), (-0.03529, 0.01877, -0.00506), (-0.04321, 0.01077, -0.006173), (-0.03418, 0.01077, -0.01298), (-0.04192, 0.01746, -0.005991), (-0.04042, 0.0168, -0.01187), (-0.04099, 0.01077, -0.01262), (-0.03436, 0.01746, -0.01169), (-0.03529, -0.05141, -0.00506), (-0.03418, -0.04341, -0.01298), (-0.04321, -0.04341, -0.006173), (-0.03436, -0.0501, -0.01169), (-0.04042, -0.04944, -0.01187), (-0.04099, -0.04341, -0.01262), (-0.04192, -0.0501, -0.005991), (-0.03937, 0.01877, 0.02394), (-0.04048, 0.01077, 0.03187), (-0.04729, 0.01077, 0.02283), (-0.0403, 0.01746, 0.03057), (-0.04618, 0.0168, 0.02908), (-0.04693, 0.01077, 0.02964), (-0.046, 0.01746, 0.02301), (-0.03937, -0.05141, 0.02394), (-0.04729, -0.04341, 0.02283), (-0.04048, -0.04341, 0.03187), (-0.046, -0.0501, 0.02301), (-0.04618, -0.04944, 0.02908), (-0.04693, -0.04341, 0.02964), (-0.0403, -0.0501, 0.03057), (0.03313, 0.0147, -0.05254), (0.03313, 0.0137, -0.05445), (0.03713, 0.004461, -0.0484), (0.03313, 0.0165, -0.0547), (0.03625, 0.01464, -0.05373), (0.03647, 0.008801, -0.05274), (0.03647, 0.0105, -0.04949), (0.03313, -0.03435, -0.04424), (0.03313, -0.04117, -0.04067), (0.03713, -0.03633, -0.03973), (0.03313, -0.0381, -0.04309), (0.03625, -0.03805, -0.04301), (0.03647, -0.03968, -0.04118), (0.03647, -0.03562, -0.0433), (0.03313, -0.008671, -0.03055), (0.03713, -0.01351, -0.03148), (0.03313, -0.0155, -0.02697), (0.03647, -0.01017, -0.03003), (0.03625, -0.01179, -0.0282), (0.03647, -0.01422, -0.02791), (0.03313, -0.01175, -0.02812), (0.03313, -0.06454, -0.01867), (0.03313, -0.06354, -0.01676), (0.03713, -0.0543, -0.02281), (0.03313, -0.06634, -0.01651), (0.03625, -0.06448, -0.01748), (0.03647, -0.05864, -0.01847), (0.03647, -0.06035, -0.02172), (-0.03313, 0.0147, -0.05254), (-0.03713, 0.004461, -0.0484), (-0.03313, 0.0137, -0.05445), (-0.03647, 0.0105, -0.04949), (-0.03625, 0.01464, -0.05373), (-0.03647, 0.008801, -0.05274), (-0.03313, 0.0165, -0.0547), (-0.03313, -0.04117, -0.04067), (-0.03313, -0.03435, -0.04424), (-0.03713, -0.03633, -0.03973), (-0.03313, -0.0381, -0.04309), (-0.03625, -0.03805, -0.04301), (-0.03647, -0.03562, -0.0433), (-0.03647, -0.03968, -0.04118), (-0.03313, -0.008671, -0.03055), (-0.03313, -0.0155, -0.02697), (-0.03713, -0.01351, -0.03148), (-0.03313, -0.01175, -0.02812), (-0.03625, -0.01179, -0.0282), (-0.03647, -0.01422, -0.02791), (-0.03647, -0.01017, -0.03003), (-0.03313, -0.06454, -0.01867), (-0.03713, -0.0543, -0.02281), (-0.03313, -0.06354, -0.01676), (-0.03647, -0.06035, -0.02172), (-0.03625, -0.06448, -0.01748), (-0.03647, -0.05864, -0.01847), (-0.03313, -0.06634, -0.01651), (-0.07203, -0.004253, -0.02087), (-0.07151, -0.007208, -0.02387), (-0.06855, -0.006687, -0.02087), (-0.06263, -0.05755, -0.02387), (-0.06211, -0.06051, -0.02087), (-0.05967, -0.05703, -0.02087), (-0.07203, -0.004253, 0.02087), (-0.06855, -0.006687, 0.02087), (-0.07151, -0.007208, 0.02387), (-0.06211, -0.06051, 0.02087), (-0.06263, -0.05755, 0.02387), (-0.05967, -0.05703, 0.02087), (-0.07498, -0.004774, -0.02087), (-0.07741, -0.00825, -0.02087), (-0.07446, -0.007729, -0.02387), (-0.06506, -0.06103, -0.02087), (-0.06558, -0.05807, -0.02387), (-0.06854, -0.05859, -0.02087), (-0.07498, -0.004774, 0.02087), (-0.07446, -0.007729, 0.02387), (-0.07741, -0.00825, 0.02087), (-0.06506, -0.06103, 0.02087), (-0.06854, -0.05859, 0.02087), (-0.06558, -0.05807, 0.02387), (0.06601, -0.06392, -0.02142), (0.06108, -0.06269, -0.02142), (0.05616, -0.06146, -0.02142), (0.05123, -0.06023, -0.02142), (0.0463, -0.059, -0.02142), (0.04138, -0.05778, -0.02142), (0.03645, -0.05655, -0.02142), (0.03152, -0.05532, -0.02142), (0.0266, -0.05409, -0.02142), (0.02167, -0.05286, -0.02142), (0.01674, -0.05163, -0.02142), (0.01182, -0.05041, -0.02142), (0.00689, -0.04918, -0.02142), (0.06601, -0.06392, -0.01454), (0.06108, -0.06269, -0.01454), (0.05616, -0.06146, -0.01454), (0.05106, -0.06092, -0.01454), (0.04599, -0.06026, -0.01454), (0.04097, -0.05939, -0.01454), (0.03601, -0.05829, -0.01454), (0.03112, -0.05694, -0.01454), (0.02628, -0.05534, -0.01454), (0.0215, -0.05355, -0.01454), (0.01674, -0.05163, -0.01454), (0.01182, -0.05041, -0.01454), (0.00689, -0.04918, -0.01454), (0.06601, -0.06392, -0.00765), (0.06103, -0.06289, -0.00765), (0.05587, -0.06262, -0.00765), (0.05072, -0.06228, -0.00765), (0.04561, -0.06179, -0.00765), (0.04055, -0.06108, -0.00765), (0.03558, -0.06004, -0.00765), (0.0307, -0.05862, -0.00765), (0.0259, -0.05688, -0.00765), (0.02116, -0.05491, -0.00765), (0.01645, -0.0528, -0.00765), (0.01177, -0.0506, -0.00765), (0.00689, -0.04918, -0.00765), (0.06601, -0.06392, -0.000765), (0.06086, -0.0636, -0.000765), (0.05565, -0.06347, -0.000765), (0.05046, -0.06331, -0.000765), (0.04529, -0.06308, -0.000765), (0.04016, -0.06266, -0.000765), (0.03514, -0.06179, -0.000765), (0.0303, -0.06021, -0.000765), (0.02558, -0.05817, -0.000765), (0.0209, -0.05594, -0.000765), (0.01624, -0.05365, -0.000765), (0.01159, -0.05131, -0.000765), (0.00689, -0.04918, -0.000765), (0.06601, -0.06392, 0.00612), (0.06079, -0.06385, 0.00612), (0.05557, -0.06379, 0.00612), (0.05036, -0.06373, 0.00612), (0.04514, -0.06366, 0.00612), (0.03992, -0.0636, 0.00612), (0.03471, -0.06353, 0.00612), (0.03007, -0.06114, 0.00612), (0.02544, -0.05875, 0.00612), (0.0208, -0.05636, 0.00612), (0.01616, -0.05396, 0.00612), (0.01153, -0.05157, 0.00612), (0.00689, -0.04918, 0.00612), (0.06601, -0.06392, 0.013), (0.06086, -0.0636, 0.013), (0.05565, -0.06347, 0.013), (0.05046, -0.06331, 0.013), (0.04529, -0.06308, 0.013), (0.04016, -0.06266, 0.013), (0.03514, -0.06179, 0.013), (0.0303, -0.06021, 0.013), (0.02558, -0.05817, 0.013), (0.0209, -0.05594, 0.013), (0.01624, -0.05365, 0.013), (0.01159, -0.05131, 0.013), (0.00689, -0.04918, 0.013), (0.06601, -0.06392, 0.01989), (0.06103, -0.06289, 0.01989), (0.05587, -0.06262, 0.01989), (0.05072, -0.06228, 0.01989), (0.04561, -0.06179, 0.01989), (0.04055, -0.06108, 0.01989), (0.03558, -0.06004, 0.01989), (0.0307, -0.05862, 0.01989), (0.0259, -0.05688, 0.01989), (0.02116, -0.05491, 0.01989), (0.01645, -0.0528, 0.01989), (0.01177, -0.0506, 0.01989), (0.00689, -0.04918, 0.01989), (0.06601, -0.06392, 0.02677), (0.06108, -0.06269, 0.02677), (0.05616, -0.06146, 0.02677), (0.05106, -0.06092, 0.02677), (0.04599, -0.06026, 0.02677), (0.04097, -0.05939, 0.02677), (0.03601, -0.05829, 0.02677), (0.03112, -0.05694, 0.02677), (0.02628, -0.05534, 0.02677), (0.0215, -0.05355, 0.02677), (0.01674, -0.05163, 0.02677), (0.01182, -0.05041, 0.02677), (0.00689, -0.04918, 0.02677), (0.06601, -0.06392, 0.03366), (0.06108, -0.06269, 0.03366), (0.05616, -0.06146, 0.03366), (0.05123, -0.06023, 0.03366), (0.0463, -0.059, 0.03366), (0.04138, -0.05778, 0.03366), (0.03645, -0.05655, 0.03366), (0.03152, -0.05532, 0.03366), (0.0266, -0.05409, 0.03366), (0.02167, -0.05286, 0.03366), (0.01674, -0.05163, 0.03366), (0.01182, -0.05041, 0.03366), (0.00689, -0.04918, 0.03366)], [], [(0, 6, 4, 3), (1, 3, 4, 5), (2, 5, 4, 6), (7, 13, 11, 10), (8, 10, 11, 12), (9, 12, 11, 13), (14, 20, 18, 17), (15, 17, 18, 19), (16, 19, 18, 20), (21, 27, 25, 24), (22, 24, 25, 26), (23, 26, 25, 27), (28, 34, 32, 31), (29, 31, 32, 33), (30, 33, 32, 34), (35, 41, 39, 38), (36, 38, 39, 40), (37, 40, 39, 41), (42, 48, 46, 45), (43, 45, 46, 47), (44, 47, 46, 48), (49, 55, 53, 52), (50, 52, 53, 54), (51, 54, 53, 55), (14, 17, 6, 0), (17, 15, 2, 6), (1, 5, 13, 7), (5, 2, 9, 13), (8, 12, 27, 21), (12, 9, 23, 27), (22, 26, 19, 16), (26, 23, 15, 19), (42, 45, 20, 14), (45, 43, 16, 20), (21, 24, 55, 49), (24, 22, 51, 55), (50, 54, 47, 44), (54, 51, 43, 47), (28, 31, 48, 42), (31, 29, 44, 48), (49, 52, 41, 35), (52, 50, 37, 41), (36, 40, 33, 30), (40, 37, 29, 33), (0, 3, 34, 28), (3, 1, 30, 34), (35, 38, 10, 8), (38, 36, 7, 10), (14, 0, 28, 42), (2, 15, 23, 9), (30, 1, 7, 36), (49, 35, 8, 21), (16, 43, 51, 22), (44, 29, 37, 50), (56, 62, 60, 59), (57, 59, 60, 61), (58, 61, 60, 62), (63, 69, 67, 66), (64, 66, 67, 68), (65, 68, 67, 69), (70, 76, 74, 73), (71, 73, 74, 75), (72, 75, 74, 76), (77, 83, 81, 80), (78, 80, 81, 82), (79, 82, 81, 83), (84, 90, 88, 87), (85, 87, 88, 89), (86, 89, 88, 90), (91, 97, 95, 94), (92, 94, 95, 96), (93, 96, 95, 97), (98, 104, 102, 101), (99, 101, 102, 103), (100, 103, 102, 104), (105, 111, 109, 108), (106, 108, 109, 110), (107, 110, 109, 111), (70, 73, 62, 56), (73, 71, 58, 62), (57, 61, 69, 63), (61, 58, 65, 69), (64, 68, 83, 77), (68, 65, 79, 83), (78, 82, 75, 72), (82, 79, 71, 75), (98, 101, 76, 70), (101, 99, 72, 76), (77, 80, 111, 105), (80, 78, 107, 111), (106, 110, 103, 100), (110, 107, 99, 103), (84, 87, 104, 98), (87, 85, 100, 104), (105, 108, 97, 91), (108, 106, 93, 97), (92, 96, 89, 86), (96, 93, 85, 89), (56, 59, 90, 84), (59, 57, 86, 90), (91, 94, 66, 64), (94, 92, 63, 66), (70, 56, 84, 98), (58, 71, 79, 65), (86, 57, 63, 92), (105, 91, 64, 77), (72, 99, 107, 78), (100, 85, 93, 106), (112, 114, 113), (115, 117, 116), (118, 120, 119), (121, 123, 122), (124, 126, 125), (127, 129, 128), (130, 132, 131), (133, 135, 134), (118, 119, 114, 112), (113, 114, 117, 115), (116, 117, 123, 121), (122, 123, 119, 120), (130, 131, 120, 118), (121, 122, 135, 133), (134, 135, 131, 132), (124, 125, 132, 130), (133, 134, 129, 127), (128, 129, 125, 126), (112, 113, 126, 124), (127, 128, 115, 116), (118, 112, 124, 130), (114, 119, 123, 117), (126, 113, 115, 128), (133, 127, 116, 121), (120, 131, 135, 122), (132, 125, 129, 134), (136, 149, 150, 137), (137, 150, 151, 138), (138, 151, 152, 139), (139, 152, 153, 140), (140, 153, 154, 141), (141, 154, 155, 142), (142, 155, 156, 143), (143, 156, 157, 144), (144, 157, 158, 145), (145, 158, 159, 146), (146, 159, 160, 147), (147, 160, 161, 148), (149, 162, 163, 150), (150, 163, 164, 151), (151, 164, 165, 152), (152, 165, 166, 153), (153, 166, 167, 154), (154, 167, 168, 155), (155, 168, 169, 156), (156, 169, 170, 157), (157, 170, 171, 158), (158, 171, 172, 159), (159, 172, 173, 160), (160, 173, 174, 161), (162, 175, 176, 163), (163, 176, 177, 164), (164, 177, 178, 165), (165, 178, 179, 166), (166, 179, 180, 167), (167, 180, 181, 168), (168, 181, 182, 169), (169, 182, 183, 170), (170, 183, 184, 171), (171, 184, 185, 172), (172, 185, 186, 173), (173, 186, 187, 174), (175, 188, 189, 176), (176, 189, 190, 177), (177, 190, 191, 178), (178, 191, 192, 179), (179, 192, 193, 180), (180, 193, 194, 181), (181, 194, 195, 182), (182, 195, 196, 183), (183, 196, 197, 184), (184, 197, 198, 185), (185, 198, 199, 186), (186, 199, 200, 187), (188, 201, 202, 189), (189, 202, 203, 190), (190, 203, 204, 191), (191, 204, 205, 192), (192, 205, 206, 193), (193, 206, 207, 194), (194, 207, 208, 195), (195, 208, 209, 196), (196, 209, 210, 197), (197, 210, 211, 198), (198, 211, 212, 199), (199, 212, 213, 200), (201, 214, 215, 202), (202, 215, 216, 203), (203, 216, 217, 204), (204, 217, 218, 205), (205, 218, 219, 206), (206, 219, 220, 207), (207, 220, 221, 208), (208, 221, 222, 209), (209, 222, 223, 210), (210, 223, 224, 211), (211, 224, 225, 212), (212, 225, 226, 213), (214, 227, 228, 215), (215, 228, 229, 216), (216, 229, 230, 217), (217, 230, 231, 218), (218, 231, 232, 219), (219, 232, 233, 220), (220, 233, 234, 221), (221, 234, 235, 222), (222, 235, 236, 223), (223, 236, 237, 224), (224, 237, 238, 225), (225, 238, 239, 226), (227, 240, 241, 228), (228, 241, 242, 229), (229, 242, 243, 230), (230, 243, 244, 231), (231, 244, 245, 232), (232, 245, 246, 233), (233, 246, 247, 234), (234, 247, 248, 235), (235, 248, 249, 236), (236, 249, 250, 237), (237, 250, 251, 238), (238, 251, 252, 239)])
me_armor_right_shoulder_v001.polygons.foreach_set('material_index', [0, 0, 0, 0, 0, 0, 0, 0, 0, 0, 0, 0, 0, 0, 0, 0, 0, 0, 0, 0, 0, 0, 0, 0, 0, 0, 0, 0, 0, 0, 0, 0, 0, 0, 0, 0, 0, 0, 0, 0, 0, 0, 0, 0, 0, 0, 0, 0, 0, 0, 0, 0, 0, 0, 0, 0, 0, 1, 1, 1, 1, 1, 1, 1, 1, 1, 1, 1, 1, 1, 1, 1, 1, 1, 1, 1, 1, 1, 1, 1, 1, 1, 1, 1, 1, 1, 1, 1, 1, 1, 1, 1, 1, 1, 1, 1, 1, 1, 1, 1, 1, 1, 1, 1, 1, 1, 1, 1, 1, 1, 1, 1, 1, 1, 1, 1, 1, 1, 1, 1, 1, 1, 1, 1, 1, 1, 1, 1, 1, 1, 1, 1, 1, 1, 1, 1, 1, 1, 1, 1, 1, 1, 1, 1, 1, 1, 1, 1, 1, 1, 1, 1, 1, 1, 1, 1, 1, 1, 1, 1, 1, 1, 1, 1, 1, 1, 1, 1, 1, 1, 1, 1, 1, 1, 1, 1, 1, 1, 1, 1, 1, 1, 1, 1, 1, 1, 1, 1, 1, 1, 1, 1, 1, 1, 1, 1, 1, 1, 1, 1, 1, 1, 1, 1, 1, 1, 1, 1, 1, 1, 1, 1, 1, 1, 1, 1, 1, 1, 1, 1, 1, 1, 1, 1, 1, 1, 1, 1, 1, 1])
_uv = me_armor_right_shoulder_v001.uv_layers.new(name='UVマップ')
_uv.uv.foreach_set('vector', [0.1471, 0.392, 0.1471, 0.3654, 0.1712, 0.3681, 0.1738, 0.3921, 0.02967, 0.03127, 0.003559, 0.03183, 0.006437, 0.008004, 0.03015, 0.005012, 0.03059, 0.7533, 0.003558, 0.7534, 0.005994, 0.7294, 0.03019, 0.7267, 0.2449, 0.02982, 0.2454, 0.003559, 0.2696, 0.006227, 0.272, 0.03002, 0.6666, 0.449, 0.6681, 0.4755, 0.6453, 0.4728, 0.6419, 0.4488, 0.03059, 0.9695, 0.03019, 0.9963, 0.005994, 0.9936, 0.003558, 0.9695, 0.03028, 0.392, 0.003558, 0.3921, 0.006198, 0.3681, 0.03027, 0.3654, 0.1471, 0.7535, 0.1467, 0.7269, 0.1705, 0.7297, 0.1733, 0.7537, 0.3076, 0.03063, 0.2806, 0.03015, 0.2832, 0.005948, 0.3074, 0.003559, 0.6657, 0.3322, 0.641, 0.332, 0.644, 0.3079, 0.6667, 0.3054, 0.3061, 0.2459, 0.3056, 0.272, 0.2814, 0.2691, 0.2791, 0.2454, 0.1471, 0.9696, 0.1733, 0.9698, 0.1705, 0.9939, 0.1467, 0.9964, 0.1471, 0.6928, 0.1738, 0.6929, 0.1712, 0.717, 0.1471, 0.7196, 0.324, 0.7535, 0.3236, 0.7267, 0.3474, 0.7293, 0.3502, 0.7534, 0.02967, 0.3313, 0.03015, 0.3583, 0.006437, 0.356, 0.003559, 0.3319, 0.9591, 0.449, 0.9863, 0.4488, 0.9845, 0.4728, 0.9605, 0.4755, 0.2449, 0.3298, 0.272, 0.33, 0.2696, 0.3542, 0.2454, 0.3569, 0.324, 0.9697, 0.3502, 0.9695, 0.3474, 0.9935, 0.3236, 0.9963, 0.03028, 0.6928, 0.03027, 0.7196, 0.006198, 0.717, 0.003558, 0.6929, 0.6076, 0.03063, 0.6074, 0.003559, 0.6312, 0.005948, 0.6339, 0.03015, 0.2075, 0.7537, 0.1805, 0.7537, 0.1829, 0.7295, 0.2071, 0.7269, 0.9582, 0.3322, 0.9592, 0.3053, 0.9832, 0.3079, 0.9854, 0.332, 0.2075, 0.9698, 0.2071, 0.9964, 0.1829, 0.9938, 0.1805, 0.9698, 0.6061, 0.2459, 0.6324, 0.2454, 0.6294, 0.2691, 0.6056, 0.272, 0.03028, 0.392, 0.03027, 0.3654, 0.1471, 0.3654, 0.1471, 0.392, 0.1467, 0.7269, 0.1471, 0.7535, 0.03059, 0.7533, 0.03019, 0.7267, 0.02967, 0.03127, 0.03015, 0.005012, 0.2454, 0.003559, 0.2449, 0.02982, 0.003558, 0.7534, 0.03059, 0.7533, 0.03059, 0.9695, 0.003558, 0.9695, 0.6666, 0.449, 0.6419, 0.4488, 0.641, 0.332, 0.6657, 0.3322, 0.03019, 0.9963, 0.03059, 0.9695, 0.1471, 0.9696, 0.1467, 0.9964, 0.3061, 0.2459, 0.2791, 0.2454, 0.2806, 0.03015, 0.3076, 0.03063, 0.1733, 0.9698, 0.1471, 0.9696, 0.1471, 0.7535, 0.1733, 0.7537, 0.03028, 0.6928, 0.003558, 0.6929, 0.003558, 0.3921, 0.03028, 0.392, 0.6074, 0.003559, 0.6076, 0.03063, 0.3076, 0.03063, 0.3074, 0.003559, 0.6657, 0.3322, 0.6667, 0.3054, 0.9592, 0.3053, 0.9582, 0.3322, 0.3056, 0.272, 0.3061, 0.2459, 0.6061, 0.2459, 0.6056, 0.272, 0.2075, 0.9698, 0.1805, 0.9698, 0.1805, 0.7537, 0.2075, 0.7537, 0.6324, 0.2454, 0.6061, 0.2459, 0.6076, 0.03063, 0.6339, 0.03015, 0.1471, 0.6928, 0.1471, 0.7196, 0.03027, 0.7196, 0.03028, 0.6928, 0.3236, 0.7267, 0.324, 0.7535, 0.2075, 0.7537, 0.2071, 0.7269, 0.9582, 0.3322, 0.9854, 0.332, 0.9863, 0.4488, 0.9591, 0.449, 0.2071, 0.9964, 0.2075, 0.9698, 0.324, 0.9697, 0.3236, 0.9963, 0.2449, 0.3298, 0.2454, 0.3569, 0.03015, 0.3583, 0.02967, 0.3313, 0.3502, 0.9695, 0.324, 0.9697, 0.324, 0.7535, 0.3502, 0.7534, 0.1471, 0.392, 0.1738, 0.3921, 0.1738, 0.6929, 0.1471, 0.6928, 0.003559, 0.03183, 0.02967, 0.03127, 0.02967, 0.3313, 0.003559, 0.3319, 0.9591, 0.449, 0.9605, 0.4755, 0.6681, 0.4755, 0.6666, 0.449, 0.272, 0.33, 0.2449, 0.3298, 0.2449, 0.02982, 0.272, 0.03002, 0.03028, 0.392, 0.1471, 0.392, 0.1471, 0.6928, 0.03028, 0.6928, 0.03059, 0.7533, 0.1471, 0.7535, 0.1471, 0.9696, 0.03059, 0.9695, 0.02967, 0.3313, 0.02967, 0.03127, 0.2449, 0.02982, 0.2449, 0.3298, 0.9582, 0.3322, 0.9591, 0.449, 0.6666, 0.449, 0.6657, 0.3322, 0.3076, 0.03063, 0.6076, 0.03063, 0.6061, 0.2459, 0.3061, 0.2459, 0.2075, 0.7537, 0.324, 0.7535, 0.324, 0.9697, 0.2075, 0.9698, 0.5805, 0.379, 0.5689, 0.3654, 0.5858, 0.3668, 0.5891, 0.3793, 0.1987, 0.6975, 0.1986, 0.7087, 0.186, 0.7008, 0.1852, 0.6773, 0.5486, 0.6597, 0.5618, 0.6801, 0.5609, 0.7036, 0.5478, 0.6841, 0.1987, 0.5028, 0.1852, 0.4973, 0.1861, 0.4875, 0.1986, 0.4875, 0.1981, 0.4744, 0.1986, 0.4875, 0.1861, 0.4875, 0.1849, 0.4804, 0.5478, 0.4934, 0.556, 0.4814, 0.5618, 0.4892, 0.561, 0.499, 0.8753, 0.01726, 0.8622, 0.0168, 0.8619, 0.004386, 0.869, 0.003886, 0.4972, 0.5759, 0.4886, 0.5877, 0.4827, 0.5799, 0.4837, 0.5701, 0.8468, 0.01671, 0.8521, 0.003559, 0.8619, 0.004386, 0.8622, 0.0168, 0.1937, 0.3734, 0.181, 0.3911, 0.181, 0.3731, 0.1933, 0.3654, 0.6522, 0.01671, 0.641, 0.0168, 0.6486, 0.004513, 0.6722, 0.003559, 0.4964, 0.4096, 0.4828, 0.3891, 0.4837, 0.3654, 0.4969, 0.385, 0.9783, 0.2855, 0.9863, 0.2859, 0.9786, 0.2982, 0.9606, 0.2982, 0.935, 0.5481, 0.9596, 0.5476, 0.9792, 0.5608, 0.9555, 0.5616, 0.4625, 0.6995, 0.4756, 0.6795, 0.4747, 0.7031, 0.4624, 0.7107, 0.4619, 0.4764, 0.4753, 0.4827, 0.4748, 0.4898, 0.4624, 0.4895, 0.4625, 0.5049, 0.4624, 0.4895, 0.4748, 0.4898, 0.4756, 0.4996, 0.7687, 0.5473, 0.7744, 0.5608, 0.7647, 0.5617, 0.7569, 0.5558, 0.8773, 0.281, 0.8713, 0.2943, 0.8642, 0.293, 0.8642, 0.2806, 0.8489, 0.2805, 0.8642, 0.2806, 0.8642, 0.293, 0.8544, 0.294, 0.8512, 0.4967, 0.8456, 0.4835, 0.8554, 0.4827, 0.8632, 0.4885, 0.8997, 0.5774, 0.8976, 0.5689, 0.9116, 0.5721, 0.9171, 0.5888, 0.6849, 0.4959, 0.6605, 0.4967, 0.641, 0.4836, 0.6645, 0.4827, 0.6542, 0.2805, 0.6744, 0.294, 0.6509, 0.2932, 0.643, 0.2806, 0.8753, 0.01726, 0.869, 0.003886, 0.9584, 0.007803, 0.9763, 0.02169, 0.4886, 0.5877, 0.4972, 0.5759, 0.5486, 0.6597, 0.5478, 0.6841, 0.1987, 0.6975, 0.1852, 0.6773, 0.1852, 0.4973, 0.1987, 0.5028, 0.5618, 0.6801, 0.5486, 0.6597, 0.5478, 0.4934, 0.561, 0.499, 0.1981, 0.4744, 0.1849, 0.4804, 0.181, 0.3911, 0.1937, 0.3734, 0.556, 0.4814, 0.5478, 0.4934, 0.4964, 0.4096, 0.4969, 0.385, 0.6522, 0.01671, 0.6722, 0.003559, 0.8521, 0.003559, 0.8468, 0.01671, 0.4828, 0.3891, 0.4964, 0.4096, 0.4972, 0.5759, 0.4837, 0.5701, 0.8773, 0.281, 0.8642, 0.2806, 0.8622, 0.0168, 0.8753, 0.01726, 0.8642, 0.2806, 0.8489, 0.2805, 0.8468, 0.01671, 0.8622, 0.0168, 0.643, 0.5888, 0.641, 0.5803, 0.8976, 0.5689, 0.8997, 0.5774, 0.641, 0.0168, 0.6522, 0.01671, 0.6542, 0.2805, 0.643, 0.2806, 0.6849, 0.4959, 0.6645, 0.4827, 0.8456, 0.4835, 0.8512, 0.4967, 0.6744, 0.294, 0.6542, 0.2805, 0.8489, 0.2805, 0.8544, 0.294, 0.9783, 0.2855, 0.9606, 0.2982, 0.8713, 0.2943, 0.8773, 0.281, 0.9596, 0.5476, 0.935, 0.5481, 0.8512, 0.4967, 0.8632, 0.4885, 0.4575, 0.3754, 0.4714, 0.3933, 0.4753, 0.4827, 0.4619, 0.4764, 0.6605, 0.4967, 0.6849, 0.4959, 0.7687, 0.5473, 0.7569, 0.5558, 0.4625, 0.5049, 0.4756, 0.4996, 0.4756, 0.6795, 0.4625, 0.6995, 0.7744, 0.5608, 0.7687, 0.5473, 0.935, 0.5481, 0.9555, 0.5616, 0.5805, 0.379, 0.5891, 0.3793, 0.5776, 0.6433, 0.5689, 0.6431, 0.1986, 0.7087, 0.1987, 0.6975, 0.4625, 0.6995, 0.4624, 0.7107, 0.4619, 0.4764, 0.4624, 0.4895, 0.1986, 0.4875, 0.1981, 0.4744, 0.4624, 0.4895, 0.4625, 0.5049, 0.1987, 0.5028, 0.1986, 0.4875, 0.8753, 0.01726, 0.9763, 0.02169, 0.9783, 0.2855, 0.8773, 0.281, 0.5486, 0.6597, 0.4972, 0.5759, 0.4964, 0.4096, 0.5478, 0.4934, 0.4625, 0.6995, 0.1987, 0.6975, 0.1987, 0.5028, 0.4625, 0.5049, 0.4575, 0.3754, 0.4619, 0.4764, 0.1981, 0.4744, 0.1937, 0.3734, 0.8468, 0.01671, 0.8489, 0.2805, 0.6542, 0.2805, 0.6522, 0.01671, 0.8512, 0.4967, 0.935, 0.5481, 0.7687, 0.5473, 0.6849, 0.4959, 0.8195, 0.7067, 0.8195, 0.693, 0.8314, 0.7048, 0.6542, 0.6395, 0.653, 0.6521, 0.641, 0.6401, 0.6529, 0.7067, 0.641, 0.7048, 0.6529, 0.693, 0.9372, 0.9409, 0.9365, 0.9269, 0.9492, 0.929, 0.7512, 0.7288, 0.7631, 0.7407, 0.7504, 0.7429, 0.8195, 0.6749, 0.8195, 0.6592, 0.8314, 0.6701, 0.857, 0.6085, 0.845, 0.6204, 0.8439, 0.6079, 0.6529, 0.6749, 0.641, 0.6701, 0.6529, 0.6592, 0.6529, 0.7067, 0.6529, 0.693, 0.8195, 0.693, 0.8195, 0.7067, 0.8571, 0.6395, 0.8559, 0.6521, 0.653, 0.6521, 0.6542, 0.6395, 0.771, 0.943, 0.7703, 0.9289, 0.9365, 0.9269, 0.9372, 0.9409, 0.9492, 0.929, 0.9365, 0.9269, 0.9365, 0.7267, 0.9492, 0.7289, 0.857, 0.6085, 0.8439, 0.6079, 0.8439, 0.5959, 0.8571, 0.5965, 0.6529, 0.6859, 0.641, 0.6811, 0.641, 0.6701, 0.6529, 0.6749, 0.6421, 0.6204, 0.641, 0.6079, 0.8439, 0.6079, 0.845, 0.6204, 0.7512, 0.7288, 0.7504, 0.7429, 0.5842, 0.7408, 0.585, 0.7267, 0.6529, 0.6749, 0.6529, 0.6592, 0.8195, 0.6592, 0.8195, 0.6749, 0.7631, 0.9408, 0.7504, 0.943, 0.7504, 0.7429, 0.7631, 0.7407, 0.8195, 0.7067, 0.8314, 0.7048, 0.8314, 0.7167, 0.8195, 0.7185, 0.641, 0.6281, 0.6541, 0.6275, 0.6542, 0.6395, 0.641, 0.6401, 0.6529, 0.7067, 0.8195, 0.7067, 0.8195, 0.7185, 0.6529, 0.7185, 0.7703, 0.7288, 0.9365, 0.7267, 0.9365, 0.9269, 0.7703, 0.9289, 0.857, 0.6275, 0.8571, 0.6395, 0.6542, 0.6395, 0.6541, 0.6275, 0.6529, 0.6749, 0.8195, 0.6749, 0.8195, 0.6859, 0.6529, 0.6859, 0.8439, 0.5959, 0.8439, 0.6079, 0.641, 0.6079, 0.641, 0.5959, 0.5842, 0.7408, 0.7504, 0.7429, 0.7504, 0.943, 0.5842, 0.9409, 0.3574, 0.7267, 0.3848, 0.7267, 0.3848, 0.747, 0.3574, 0.747, 0.3574, 0.747, 0.3848, 0.747, 0.3848, 0.7673, 0.3574, 0.7673, 0.3574, 0.7673, 0.3848, 0.7673, 0.3848, 0.7875, 0.3574, 0.7875, 0.3574, 0.7875, 0.3848, 0.7875, 0.3848, 0.8078, 0.3574, 0.8078, 0.3574, 0.8078, 0.3848, 0.8078, 0.3848, 0.8281, 0.3574, 0.828, 0.3574, 0.828, 0.3848, 0.8281, 0.3848, 0.8483, 0.3574, 0.8483, 0.3574, 0.8483, 0.3848, 0.8483, 0.3848, 0.8686, 0.3574, 0.8685, 0.3574, 0.8685, 0.3848, 0.8686, 0.3848, 0.8888, 0.3574, 0.8888, 0.3574, 0.8888, 0.3848, 0.8888, 0.3848, 0.9091, 0.3574, 0.9091, 0.3574, 0.9091, 0.3848, 0.9091, 0.3848, 0.9293, 0.3574, 0.9293, 0.3574, 0.9293, 0.3848, 0.9293, 0.3848, 0.9496, 0.3574, 0.9496, 0.3574, 0.9496, 0.3848, 0.9496, 0.3848, 0.9698, 0.3574, 0.9698, 0.3848, 0.7267, 0.4123, 0.7267, 0.4123, 0.747, 0.3848, 0.747, 0.3848, 0.747, 0.4123, 0.747, 0.4123, 0.7673, 0.3848, 0.7673, 0.3848, 0.7673, 0.4123, 0.7673, 0.4123, 0.7876, 0.3848, 0.7875, 0.3848, 0.7875, 0.4123, 0.7876, 0.4123, 0.8078, 0.3848, 0.8078, 0.3848, 0.8078, 0.4123, 0.8078, 0.4123, 0.8281, 0.3848, 0.8281, 0.3848, 0.8281, 0.4123, 0.8281, 0.4123, 0.8484, 0.3848, 0.8483, 0.3848, 0.8483, 0.4123, 0.8484, 0.4123, 0.8686, 0.3848, 0.8686, 0.3848, 0.8686, 0.4123, 0.8686, 0.4123, 0.8889, 0.3848, 0.8888, 0.3848, 0.8888, 0.4123, 0.8889, 0.4123, 0.9091, 0.3848, 0.9091, 0.3848, 0.9091, 0.4123, 0.9091, 0.4123, 0.9293, 0.3848, 0.9293, 0.3848, 0.9293, 0.4123, 0.9293, 0.4123, 0.9496, 0.3848, 0.9496, 0.3848, 0.9496, 0.4123, 0.9496, 0.4123, 0.9698, 0.3848, 0.9698, 0.4123, 0.7267, 0.4398, 0.7267, 0.4398, 0.747, 0.4123, 0.747, 0.4123, 0.747, 0.4398, 0.747, 0.4398, 0.7673, 0.4123, 0.7673, 0.4123, 0.7673, 0.4398, 0.7673, 0.4398, 0.7876, 0.4123, 0.7876, 0.4123, 0.7876, 0.4398, 0.7876, 0.4398, 0.8079, 0.4123, 0.8078, 0.4123, 0.8078, 0.4398, 0.8079, 0.4398, 0.8281, 0.4123, 0.8281, 0.4123, 0.8281, 0.4398, 0.8281, 0.4398, 0.8484, 0.4123, 0.8484, 0.4123, 0.8484, 0.4398, 0.8484, 0.4398, 0.8687, 0.4123, 0.8686, 0.4123, 0.8686, 0.4398, 0.8687, 0.4398, 0.8889, 0.4123, 0.8889, 0.4123, 0.8889, 0.4398, 0.8889, 0.4398, 0.9091, 0.4123, 0.9091, 0.4123, 0.9091, 0.4398, 0.9091, 0.4398, 0.9294, 0.4123, 0.9293, 0.4123, 0.9293, 0.4398, 0.9294, 0.4398, 0.9496, 0.4123, 0.9496, 0.4123, 0.9496, 0.4398, 0.9496, 0.4398, 0.9698, 0.4123, 0.9698, 0.4398, 0.7267, 0.4672, 0.7267, 0.4672, 0.747, 0.4398, 0.747, 0.4398, 0.747, 0.4672, 0.747, 0.4672, 0.7673, 0.4398, 0.7673, 0.4398, 0.7673, 0.4672, 0.7673, 0.4672, 0.7876, 0.4398, 0.7876, 0.4398, 0.7876, 0.4672, 0.7876, 0.4673, 0.8079, 0.4398, 0.8079, 0.4398, 0.8079, 0.4673, 0.8079, 0.4673, 0.8282, 0.4398, 0.8281, 0.4398, 0.8281, 0.4673, 0.8282, 0.4673, 0.8485, 0.4398, 0.8484, 0.4398, 0.8484, 0.4673, 0.8485, 0.4673, 0.8687, 0.4398, 0.8687, 0.4398, 0.8687, 0.4673, 0.8687, 0.4673, 0.8889, 0.4398, 0.8889, 0.4398, 0.8889, 0.4673, 0.8889, 0.4672, 0.9091, 0.4398, 0.9091, 0.4398, 0.9091, 0.4672, 0.9091, 0.4672, 0.9294, 0.4398, 0.9294, 0.4398, 0.9294, 0.4672, 0.9294, 0.4672, 0.9496, 0.4398, 0.9496, 0.4398, 0.9496, 0.4672, 0.9496, 0.4672, 0.9698, 0.4398, 0.9698, 0.4672, 0.7267, 0.4947, 0.7267, 0.4947, 0.747, 0.4672, 0.747, 0.4672, 0.747, 0.4947, 0.747, 0.4947, 0.7673, 0.4672, 0.7673, 0.4672, 0.7673, 0.4947, 0.7673, 0.4947, 0.7876, 0.4672, 0.7876, 0.4672, 0.7876, 0.4947, 0.7876, 0.4947, 0.8079, 0.4673, 0.8079, 0.4673, 0.8079, 0.4947, 0.8079, 0.4947, 0.8281, 0.4673, 0.8282, 0.4673, 0.8282, 0.4947, 0.8281, 0.4947, 0.8484, 0.4673, 0.8485, 0.4673, 0.8485, 0.4947, 0.8484, 0.4947, 0.8687, 0.4673, 0.8687, 0.4673, 0.8687, 0.4947, 0.8687, 0.4947, 0.8889, 0.4673, 0.8889, 0.4673, 0.8889, 0.4947, 0.8889, 0.4947, 0.9091, 0.4672, 0.9091, 0.4672, 0.9091, 0.4947, 0.9091, 0.4947, 0.9294, 0.4672, 0.9294, 0.4672, 0.9294, 0.4947, 0.9294, 0.4947, 0.9496, 0.4672, 0.9496, 0.4672, 0.9496, 0.4947, 0.9496, 0.4947, 0.9698, 0.4672, 0.9698, 0.4947, 0.7267, 0.5222, 0.7267, 0.5222, 0.747, 0.4947, 0.747, 0.4947, 0.747, 0.5222, 0.747, 0.5222, 0.7673, 0.4947, 0.7673, 0.4947, 0.7673, 0.5222, 0.7673, 0.5222, 0.7876, 0.4947, 0.7876, 0.4947, 0.7876, 0.5222, 0.7876, 0.5222, 0.8078, 0.4947, 0.8079, 0.4947, 0.8079, 0.5222, 0.8078, 0.5222, 0.8281, 0.4947, 0.8281, 0.4947, 0.8281, 0.5222, 0.8281, 0.5222, 0.8484, 0.4947, 0.8484, 0.4947, 0.8484, 0.5222, 0.8484, 0.5222, 0.8686, 0.4947, 0.8687, 0.4947, 0.8687, 0.5222, 0.8686, 0.5222, 0.8889, 0.4947, 0.8889, 0.4947, 0.8889, 0.5222, 0.8889, 0.5222, 0.9091, 0.4947, 0.9091, 0.4947, 0.9091, 0.5222, 0.9091, 0.5222, 0.9293, 0.4947, 0.9294, 0.4947, 0.9294, 0.5222, 0.9293, 0.5222, 0.9496, 0.4947, 0.9496, 0.4947, 0.9496, 0.5222, 0.9496, 0.5222, 0.9698, 0.4947, 0.9698, 0.5222, 0.7267, 0.5497, 0.7267, 0.5497, 0.747, 0.5222, 0.747, 0.5222, 0.747, 0.5497, 0.747, 0.5497, 0.7673, 0.5222, 0.7673, 0.5222, 0.7673, 0.5497, 0.7673, 0.5497, 0.7875, 0.5222, 0.7876, 0.5222, 0.7876, 0.5497, 0.7875, 0.5497, 0.8078, 0.5222, 0.8078, 0.5222, 0.8078, 0.5497, 0.8078, 0.5497, 0.8281, 0.5222, 0.8281, 0.5222, 0.8281, 0.5497, 0.8281, 0.5497, 0.8483, 0.5222, 0.8484, 0.5222, 0.8484, 0.5497, 0.8483, 0.5497, 0.8686, 0.5222, 0.8686, 0.5222, 0.8686, 0.5497, 0.8686, 0.5497, 0.8888, 0.5222, 0.8889, 0.5222, 0.8889, 0.5497, 0.8888, 0.5497, 0.9091, 0.5222, 0.9091, 0.5222, 0.9091, 0.5497, 0.9091, 0.5497, 0.9293, 0.5222, 0.9293, 0.5222, 0.9293, 0.5497, 0.9293, 0.5497, 0.9496, 0.5222, 0.9496, 0.5222, 0.9496, 0.5497, 0.9496, 0.5497, 0.9698, 0.5222, 0.9698, 0.5497, 0.7267, 0.5771, 0.7267, 0.5771, 0.747, 0.5497, 0.747, 0.5497, 0.747, 0.5771, 0.747, 0.5771, 0.7673, 0.5497, 0.7673, 0.5497, 0.7673, 0.5771, 0.7673, 0.5771, 0.7875, 0.5497, 0.7875, 0.5497, 0.7875, 0.5771, 0.7875, 0.5771, 0.8078, 0.5497, 0.8078, 0.5497, 0.8078, 0.5771, 0.8078, 0.5771, 0.828, 0.5497, 0.8281, 0.5497, 0.8281, 0.5771, 0.828, 0.5771, 0.8483, 0.5497, 0.8483, 0.5497, 0.8483, 0.5771, 0.8483, 0.5771, 0.8685, 0.5497, 0.8686, 0.5497, 0.8686, 0.5771, 0.8685, 0.5771, 0.8888, 0.5497, 0.8888, 0.5497, 0.8888, 0.5771, 0.8888, 0.5771, 0.9091, 0.5497, 0.9091, 0.5497, 0.9091, 0.5771, 0.9091, 0.5771, 0.9293, 0.5497, 0.9293, 0.5497, 0.9293, 0.5771, 0.9293, 0.5771, 0.9496, 0.5497, 0.9496, 0.5497, 0.9496, 0.5771, 0.9496, 0.5771, 0.9698, 0.5497, 0.9698])
me_armor_right_shoulder_v001.materials.append(mat_armor_base_surface)
me_armor_right_shoulder_v001.materials.append(mat_armor_accent)
me_armor_right_shoulder_v001.update()

# ---- objects
ob_armor_left_shoulder_v001 = bpy.data.objects.new('armor_left_shoulder_v001', me_armor_left_shoulder_v001)
ob_armor_right_shoulder_v001 = bpy.data.objects.new('armor_right_shoulder_v001', me_armor_right_shoulder_v001)

# ---- transforms, parenting, visibility, modifiers, constraints
ob_armor_left_shoulder_v001.location = (0.0, 0.0, 0.0)
ob_armor_right_shoulder_v001.location = (0.0, 0.0, 0.0)

# ---- collection membership
col_build_left_shoulder.objects.link(ob_armor_left_shoulder_v001)
col_build_left_shoulder.objects.link(ob_armor_right_shoulder_v001)

# ---- scene / render settings (as saved in the file)
scene.frame_start = 1; scene.frame_end = 250; scene.frame_set(1)
scene.render.engine = 'BLENDER_EEVEE_NEXT'
scene.render.resolution_x = 1024
scene.render.resolution_y = 1024
scene.render.bake_bias = 0.0
scene.render.bake_samples = 0
scene.cycles.sampling_pattern = 'TABULATED_SOBOL'
scene.eevee.use_volume_custom_range = False
bpy.context.view_layer.update()

# ---- added for rendering (the .blend has no active camera and no usable light): camera, sun
cam_auto = bpy.data.cameras.new('AutoCamera')
cam_auto.lens = 50.0
cam_auto.sensor_width = 36.0
cam_auto.clip_end = 1000.0
ob_auto_camera = bpy.data.objects.new('AutoCamera', cam_auto)
scene.collection.objects.link(ob_auto_camera)
ob_auto_camera.location = (0.186509, -0.247597, 0.143036)
ob_auto_camera.rotation_euler = (1.09748, -7.21219e-08, 0.694738)
scene.camera = ob_auto_camera
light_auto_sun = bpy.data.lights.new('AutoSun', 'SUN')
light_auto_sun.energy = 3.0
light_auto_sun.angle = 0.0523599
ob_auto_sun = bpy.data.objects.new('AutoSun', light_auto_sun)
scene.collection.objects.link(ob_auto_sun)
ob_auto_sun.rotation_euler = (0.872665, 0.174533, 0.523599)
bpy.context.view_layer.update()
